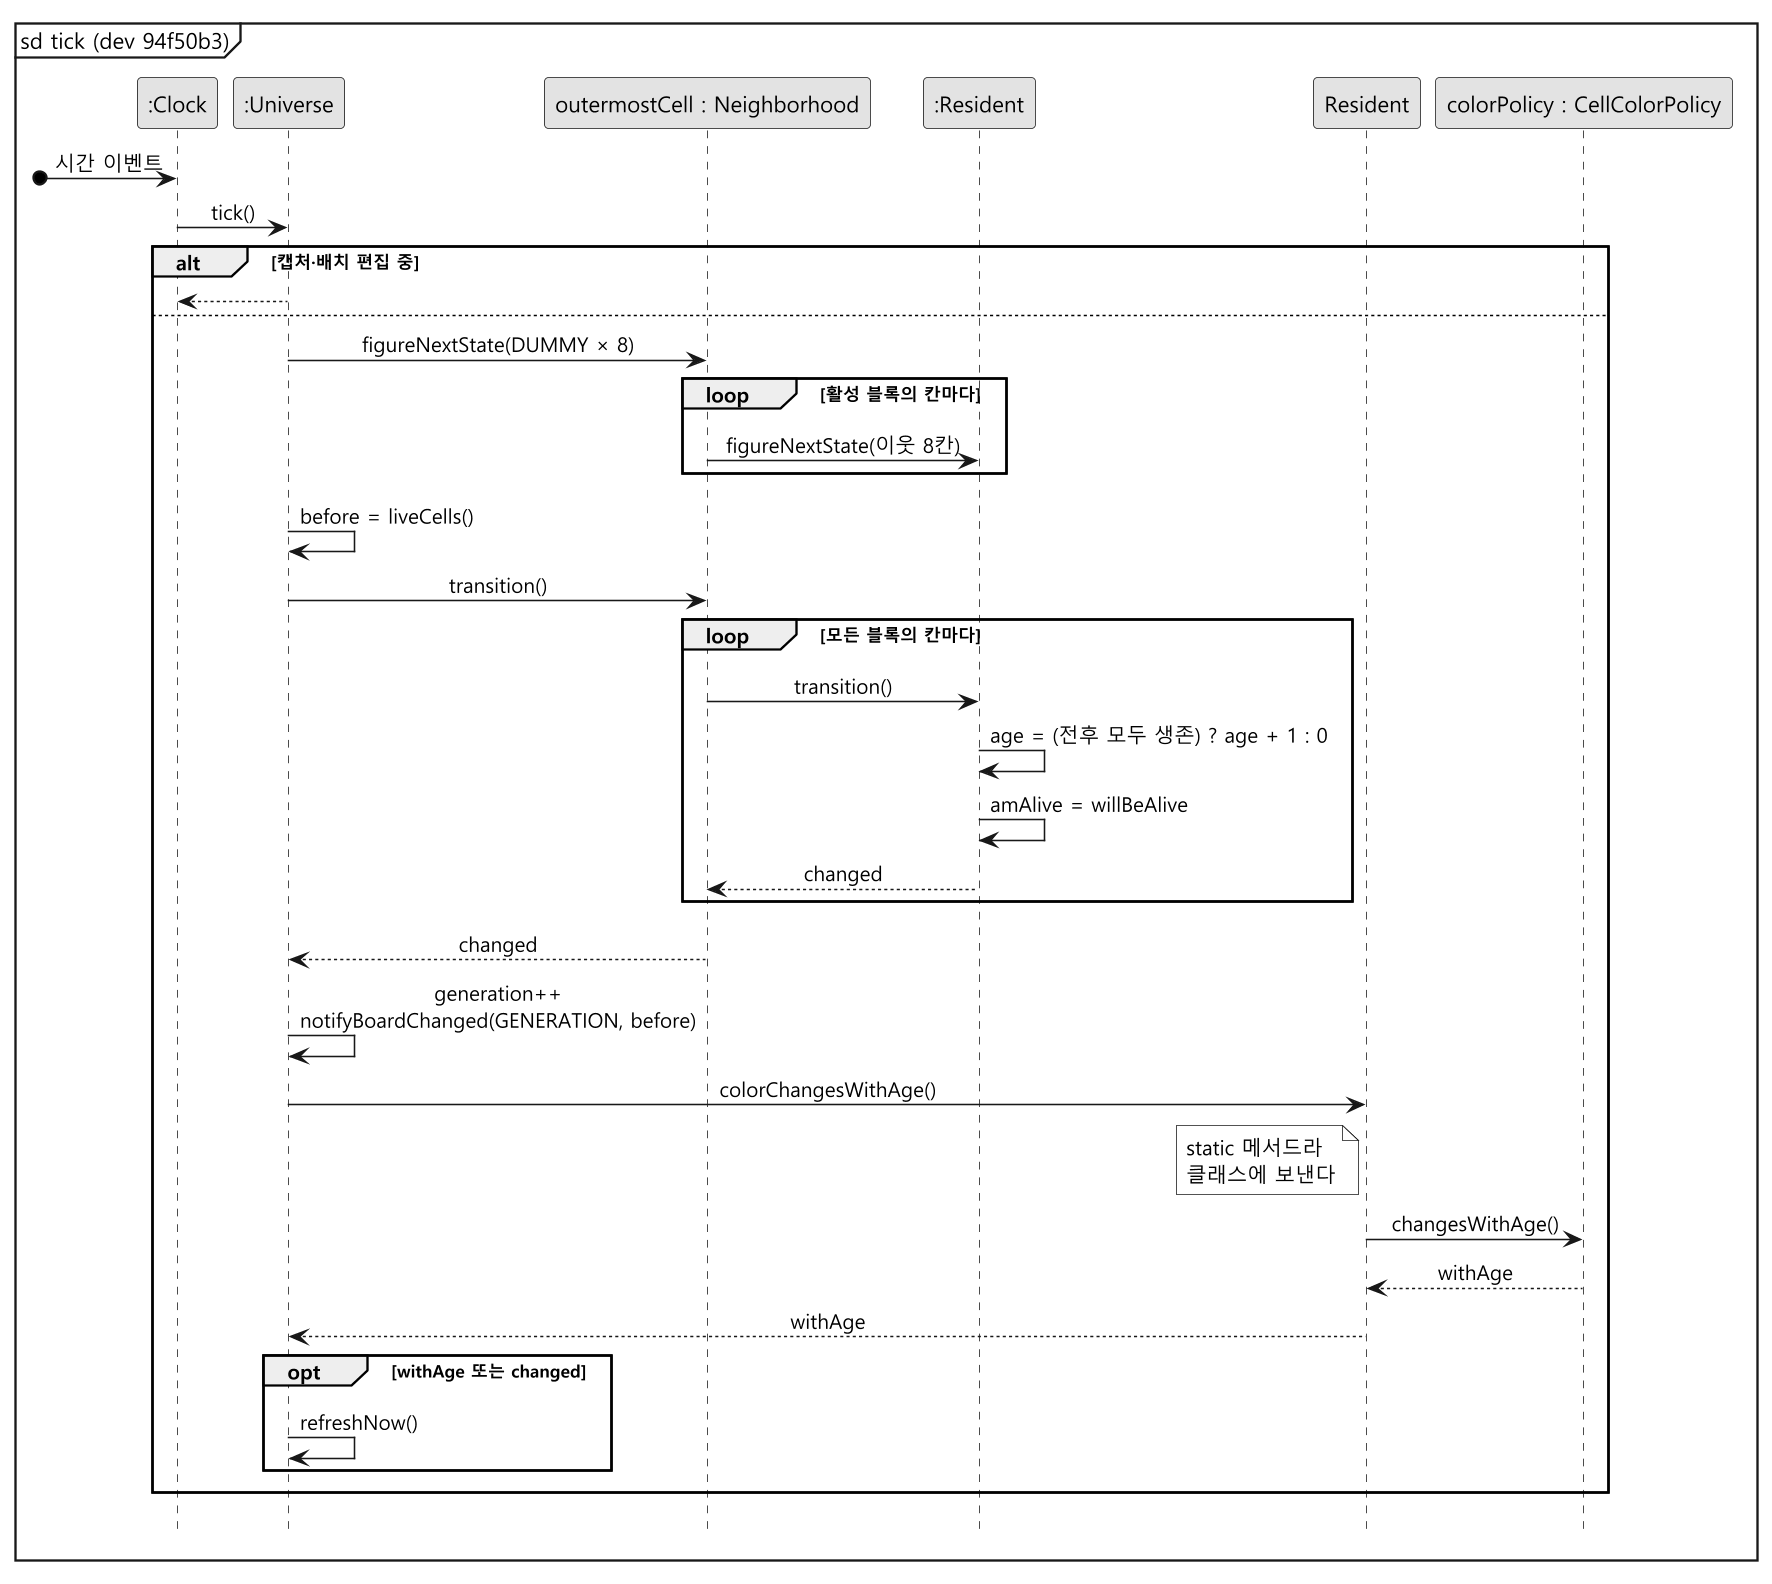

The diagram above was rendered by PlantUML. Its source (embedded in the PNG):
@startuml sd-tick-after
skinparam monochrome true
skinparam dpi 150
skinparam shadowing false
skinparam defaultFontName "Malgun Gothic"
skinparam sequenceMessageAlign center
hide footbox
mainframe sd tick (dev 94f50b3)

participant ":Clock" as C
participant ":Universe" as U
participant "outermostCell : Neighborhood" as N
participant ":Resident" as R
participant "Resident" as RC
participant "colorPolicy : CellColorPolicy" as P

[o-> C : 시간 이벤트
C -> U : tick()

alt 캡처·배치 편집 중
  U --> C
else
  U -> N : figureNextState(DUMMY × 8)
  loop 활성 블록의 칸마다
    N -> R : figureNextState(이웃 8칸)
  end
  U -> U : before = liveCells()

  U -> N : transition()
  loop 모든 블록의 칸마다
    N -> R : transition()
    R -> R : age = (전후 모두 생존) ? age + 1 : 0
    R -> R : amAlive = willBeAlive
    R --> N : changed
  end
  N --> U : changed

  U -> U : generation++\nnotifyBoardChanged(GENERATION, before)

  U -> RC : colorChangesWithAge()
  note left of RC : static 메서드라\n클래스에 보낸다
  RC -> P : changesWithAge()
  P --> RC : withAge
  RC --> U : withAge
  opt withAge 또는 changed
    U -> U : refreshNow()
  end
end
@enduml